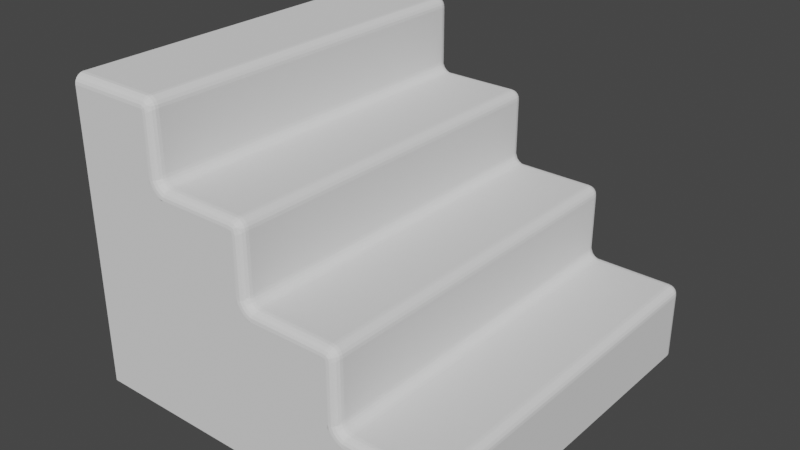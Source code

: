 # Source: stairsLarge.blend  (saved by Blender 2.80.74; exported with 4.5.12 LTS)
import bpy
from mathutils import Matrix  # noqa: F401  (used for matrix-valued properties, if any)

bpy.ops.wm.read_factory_settings(use_empty=True)
scene = bpy.context.scene
scene.name = 'Scene'

# ---- collections
col_collection = bpy.data.collections.new('Collection'); scene.collection.children.link(col_collection)

# ---- world
world_world = bpy.data.worlds.new('World'); scene.world = world_world
world_world.use_nodes = True; world_world.node_tree.nodes.clear()
_N = world_world.node_tree.nodes; _L = world_world.node_tree.links
n0 = _N.new('ShaderNodeOutputWorld'); n0.name = 'World Output'; n0.location = (300, 300)
n1 = _N.new('ShaderNodeBackground'); n1.name = 'Background'; n1.location = (10, 300)
n1.inputs[0].default_value = (0.05088, 0.05088, 0.05088, 1.0)
_L.new(n1.outputs[0], n0.inputs[0])
n0.is_active_output = True
world_world.color = (0.05088, 0.05088, 0.05088)
world_world.use_sun_shadow = False
world_world.sun_shadow_jitter_overblur = 0.0

# ---- meshes
me_cube_012 = bpy.data.meshes.new('Cube.012')
me_cube_012.from_pydata([(-1.0, -1.0, -0.412), (-1.0, 1.0, -0.412), (-1.0, -1.0, -0.01205), (-1.0, -1.0, 0.388), (-1.0, -1.0, 0.788), (-1.0, 1.0, 0.788), (-1.0, 1.0, 0.388), (-1.0, 1.0, -0.01205), (0.5, 1.0, -0.412), (0.0, 1.0, -0.412), (-0.5, 1.0, -0.412), (-0.5, -1.0, -0.412), (0.0, -1.0, -0.412), (0.5, -1.0, -0.412), (0.0, -1.0, -0.01205), (-0.5, -1.0, -0.01205), (-0.5, -1.0, 0.388), (-0.5, 1.0, -0.01205), (0.0, 1.0, -0.01205), (-0.5, 1.0, 0.388), (0.5, -1.0, -0.06205), (-0.05, -1.0, 0.388), (0.0, -1.0, 0.338), (-0.55, -1.0, 0.788), (0.5, 1.0, -0.06205), (0.0, 1.0, 0.338), (-0.5, 1.0, 0.738), (-0.55, 1.0, 0.788), (0.95, 1.0, -0.412), (1.0, 0.95, -0.412), (0.9655, 0.9976, -0.412), (0.9794, 0.9905, -0.412), (0.9905, 0.9794, -0.412), (0.9976, 0.9655, -0.412), (-1.0, 0.95, 1.188), (-1.0, 1.0, 1.138), (-1.0, 0.9655, 1.186), (-1.0, 0.9794, 1.178), (-1.0, 0.9905, 1.167), (-1.0, 0.9976, 1.153), (0.9244, 1.0, -0.05862), (0.95, 0.95, -0.01205), (0.9323, 0.9976, -0.04423), (0.9394, 0.9905, -0.03124), (0.9451, 0.9794, -0.02094), (0.9487, 0.9655, -0.01433), (1.0, 0.95, -0.06205), (0.9794, 0.9905, -0.06367), (0.9905, 0.9794, -0.0628), (0.9976, 0.9655, -0.06224), (0.9655, 0.95, -0.0145), (0.9546, 0.9976, -0.04776), (0.959, 0.9905, -0.03434), (0.9625, 0.9794, -0.02369), (0.9647, 0.9655, -0.01685), (0.9794, 0.95, -0.0216), (0.9737, 0.9794, -0.02942), (0.9779, 0.9655, -0.0236), (0.9495, 1.0, -0.06242), (0.9905, 0.95, -0.03266), (0.9736, 0.9905, -0.04493), (0.9826, 0.9794, -0.03834), (0.9884, 0.9655, -0.03412), (0.9976, 0.95, -0.0466), (0.9643, 0.9976, -0.05741), (0.9884, 0.9794, -0.04959), (0.9952, 0.9655, -0.04736), (0.4536, 1.0, -0.008478), (0.5, 0.95, 0.03795), (0.4679, 0.9976, 0.005869), (0.4911, 0.9794, 0.02908), (0.4977, 0.9655, 0.03568), (0.55, 0.95, -0.01205), (0.5477, 0.9655, -0.01432), (0.5179, 0.9976, -0.04413), (0.5024, 0.95, 0.0225), (0.4499, 1.0, 0.01551), (0.4999, 0.9655, 0.02216), (0.4808, 0.9905, 0.01962), (0.4661, 0.9976, 0.01767), (0.5095, 0.95, 0.008562), (0.4686, 1.0, -0.02119), (0.5075, 0.9655, 0.007105), (0.5017, 0.9794, 0.002879), (0.4927, 0.9905, -0.003704), (0.4812, 0.9976, -0.012), (0.5206, 0.95, -0.0025), (0.4909, 1.0, -0.04345), (0.5192, 0.9655, -0.004504), (0.5149, 0.9794, -0.01032), (0.5083, 0.9905, -0.01938), (0.5001, 0.9976, -0.0308), (0.5345, 0.95, -0.009602), (0.5276, 1.0, -0.06216), (0.5342, 0.9655, -0.01217), (0.5332, 0.9794, -0.01964), (0.5317, 0.9905, -0.03127), (0.5297, 0.9976, -0.04592), (-0.04643, 1.0, 0.3915), (0.0, 0.95, 0.438), (-0.03208, 0.9976, 0.4059), (-0.01914, 0.9905, 0.4188), (-0.008867, 0.9794, 0.4291), (-0.002272, 0.9655, 0.4357), (0.05, 0.95, 0.388), (0.04773, 0.9655, 0.3857), (0.03086, 0.9905, 0.3688), (0.01792, 0.9976, 0.3559), (0.002447, 0.95, 0.4225), (-0.05011, 1.0, 0.4155), (-0.000125, 0.9655, 0.4222), (-0.03387, 0.9976, 0.4177), (0.009549, 0.95, 0.4086), (-0.03141, 1.0, 0.3788), (0.007545, 0.9655, 0.4071), (0.001727, 0.9794, 0.4029), (-0.007333, 0.9905, 0.3963), (-0.01875, 0.9976, 0.388), (0.02061, 0.95, 0.3975), (-0.009145, 1.0, 0.3565), (0.01915, 0.9655, 0.3955), (0.01493, 0.9794, 0.3897), (0.008345, 0.9905, 0.3806), (5.016e-05, 0.9976, 0.3692), (0.03455, 0.95, 0.3904), (0.02756, 1.0, 0.3378), (0.03421, 0.9655, 0.3878), (0.03321, 0.9794, 0.3804), (0.02972, 0.9976, 0.3541), (0.4244, 1.0, 0.3414), (0.45, 0.95, 0.388), (0.4323, 0.9976, 0.3558), (0.4394, 0.9905, 0.3688), (0.4451, 0.9794, 0.3791), (0.4487, 0.9655, 0.3857), (0.4534, 1.0, 0.3123), (0.5, 0.95, 0.338), (0.4678, 0.9976, 0.3203), (0.4808, 0.9905, 0.3274), (0.4911, 0.9794, 0.3331), (0.4977, 0.9655, 0.3367), (0.4655, 0.95, 0.3855), (0.4546, 0.9976, 0.3522), (0.4625, 0.9794, 0.3763), (0.4647, 0.9655, 0.3831), (0.4794, 0.95, 0.3784), (0.4671, 0.9905, 0.3615), (0.4737, 0.9794, 0.3706), (0.4779, 0.9655, 0.3764), (0.4495, 1.0, 0.3376), (0.4905, 0.95, 0.3673), (0.4826, 0.9794, 0.3617), (0.4884, 0.9655, 0.3659), (0.4976, 0.95, 0.3534), (0.4643, 0.9976, 0.3426), (0.4777, 0.9905, 0.347), (0.4884, 0.9794, 0.3504), (0.4952, 0.9655, 0.3526), (-0.5, 0.95, 0.838), (-0.5321, 0.9976, 0.8059), (-0.5023, 0.9655, 0.8357), (-0.45, 0.95, 0.788), (-0.4523, 0.9655, 0.7857), (-0.4691, 0.9905, 0.7688), (-0.4821, 0.9976, 0.7559), (-0.4976, 0.95, 0.8225), (-0.5501, 1.0, 0.8155), (-0.5001, 0.9655, 0.8222), (-0.5076, 0.9794, 0.8212), (-0.5192, 0.9905, 0.8196), (-0.5339, 0.9976, 0.8177), (-0.4905, 0.95, 0.8086), (-0.5314, 1.0, 0.7788), (-0.4925, 0.9655, 0.8071), (-0.4983, 0.9794, 0.8029), (-0.5073, 0.9905, 0.7963), (-0.5188, 0.9976, 0.788), (-0.4794, 0.95, 0.7975), (-0.5091, 1.0, 0.7565), (-0.4808, 0.9655, 0.7955), (-0.4851, 0.9794, 0.7897), (-0.4917, 0.9905, 0.7806), (-0.4999, 0.9976, 0.7692), (-0.4655, 0.95, 0.7904), (-0.4724, 1.0, 0.7378), (-0.4658, 0.9655, 0.7878), (-0.4668, 0.9794, 0.7804), (-0.4703, 0.9976, 0.7541), (-0.07561, 1.0, 0.7414), (-0.05, 0.95, 0.788), (-0.0677, 0.9976, 0.7558), (-0.06056, 0.9905, 0.7688), (-0.05489, 0.9794, 0.7791), (-0.05125, 0.9655, 0.7857), (-0.04657, 1.0, 0.7123), (0.0, 0.95, 0.738), (-0.03218, 0.9976, 0.7203), (-0.0192, 0.9905, 0.7274), (-0.008893, 0.9794, 0.7331), (-0.002279, 0.9655, 0.7367), (-0.03455, 0.95, 0.7855), (-0.041, 0.9905, 0.7657), (-0.03754, 0.9794, 0.7763), (-0.03531, 0.9655, 0.7831), (-0.05037, 1.0, 0.7374), (-0.02061, 0.95, 0.7784), (-0.02629, 0.9794, 0.7706), (-0.02207, 0.9655, 0.7764), (-0.009549, 0.95, 0.7673), (-0.03785, 0.9976, 0.7468), (-0.02643, 0.9905, 0.7551), (-0.01737, 0.9794, 0.7617), (-0.01155, 0.9655, 0.7659), (-0.002447, 0.95, 0.7534), (-0.01164, 0.9794, 0.7504), (-0.004804, 0.9655, 0.7526), (-0.55, 0.95, 1.188), (-0.5516, 0.9905, 1.167), (-0.5508, 0.9794, 1.178), (-0.5502, 0.9655, 1.186), (-0.5466, 1.0, 1.112), (-0.5, 0.95, 1.138), (-0.5322, 0.9976, 1.12), (-0.5192, 0.9905, 1.127), (-0.5089, 0.9794, 1.133), (-0.5023, 0.9655, 1.137), (-0.5502, 1.0, 1.137), (-0.5345, 0.95, 1.186), (-0.5454, 0.9976, 1.152), (-0.541, 0.9905, 1.166), (-0.5375, 0.9794, 1.176), (-0.5353, 0.9655, 1.183), (-0.5206, 0.95, 1.178), (-0.5263, 0.9794, 1.171), (-0.5221, 0.9655, 1.176), (-0.5095, 0.95, 1.167), (-0.5264, 0.9905, 1.155), (-0.5174, 0.9794, 1.162), (-0.5116, 0.9655, 1.166), (-0.5024, 0.95, 1.153), (-0.5357, 0.9976, 1.143), (-0.5116, 0.9794, 1.15), (-0.5048, 0.9655, 1.153), (1.0, -0.95, -0.412), (0.95, -1.0, -0.412), (0.9976, -0.9655, -0.412), (0.9905, -0.9794, -0.412), (0.9794, -0.9905, -0.412), (0.9655, -0.9976, -0.412), (-1.0, -1.0, 1.138), (-1.0, -0.95, 1.188), (-1.0, -0.9976, 1.153), (-1.0, -0.9905, 1.167), (-1.0, -0.9794, 1.178), (-1.0, -0.9655, 1.186), (1.0, -0.95, -0.06205), (0.9794, -0.9905, -0.06367), (0.9905, -0.9794, -0.0628), (0.9976, -0.9655, -0.06224), (0.95, -0.95, -0.01205), (0.9244, -1.0, -0.05862), (0.9487, -0.9655, -0.01433), (0.9451, -0.9794, -0.02094), (0.9394, -0.9905, -0.03124), (0.9323, -0.9976, -0.04423), (0.9976, -0.95, -0.0466), (0.9643, -0.9976, -0.05741), (0.9777, -0.9905, -0.05305), (0.9884, -0.9794, -0.04959), (0.9952, -0.9655, -0.04736), (0.9495, -1.0, -0.06242), (0.9905, -0.95, -0.03266), (0.9826, -0.9794, -0.03834), (0.9884, -0.9655, -0.03412), (0.9794, -0.95, -0.0216), (0.9671, -0.9905, -0.03848), (0.9737, -0.9794, -0.02942), (0.9779, -0.9655, -0.0236), (0.9655, -0.95, -0.0145), (0.9546, -0.9976, -0.04776), (0.9625, -0.9794, -0.02369), (0.9647, -0.9655, -0.01685), (0.55, -0.95, -0.01205), (0.5179, -0.9976, -0.04413), (0.5477, -0.9655, -0.01432), (0.5, -0.95, 0.03795), (0.4536, -1.0, -0.008478), (0.4977, -0.9655, 0.03568), (0.4679, -0.9976, 0.005869), (0.5345, -0.95, -0.009602), (0.5276, -1.0, -0.06216), (0.5342, -0.9655, -0.01217), (0.5332, -0.9794, -0.01964), (0.5317, -0.9905, -0.03127), (0.5297, -0.9976, -0.04592), (0.5206, -0.95, -0.0025), (0.4909, -1.0, -0.04345), (0.5192, -0.9655, -0.004504), (0.5149, -0.9794, -0.01032), (0.5083, -0.9905, -0.01938), (0.5001, -0.9976, -0.0308), (0.5095, -0.95, 0.008562), (0.4686, -1.0, -0.02119), (0.5075, -0.9655, 0.007105), (0.5017, -0.9794, 0.002879), (0.4927, -0.9905, -0.003704), (0.4812, -0.9976, -0.012), (0.5024, -0.95, 0.0225), (0.4499, -1.0, 0.01551), (0.4999, -0.9655, 0.02216), (0.4924, -0.9794, 0.02116), (0.4808, -0.9905, 0.01962), (0.4661, -0.9976, 0.01767), (0.4534, -1.0, 0.3123), (0.5, -0.95, 0.338), (0.4678, -0.9976, 0.3203), (0.4808, -0.9905, 0.3274), (0.4911, -0.9794, 0.3331), (0.4977, -0.9655, 0.3367), (0.45, -0.95, 0.388), (0.4244, -1.0, 0.3414), (0.4487, -0.9655, 0.3857), (0.4451, -0.9794, 0.3791), (0.4394, -0.9905, 0.3688), (0.4323, -0.9976, 0.3558), (0.4976, -0.95, 0.3534), (0.4494, -1.0, 0.3378), (0.4952, -0.9655, 0.3526), (0.4884, -0.9794, 0.3504), (0.4777, -0.9905, 0.347), (0.4643, -0.9976, 0.3426), (0.4905, -0.95, 0.3673), (0.4884, -0.9655, 0.3659), (0.4826, -0.9794, 0.3617), (0.4794, -0.95, 0.3784), (0.4779, -0.9655, 0.3764), (0.4737, -0.9794, 0.3706), (0.4655, -0.95, 0.3855), (0.4647, -0.9655, 0.3831), (0.4625, -0.9794, 0.3763), (0.459, -0.9905, 0.3657), (0.4546, -0.9976, 0.3522), (0.05, -0.95, 0.388), (0.01792, -0.9976, 0.3559), (0.03086, -0.9905, 0.3688), (0.04113, -0.9794, 0.3791), (0.04773, -0.9655, 0.3857), (0.0, -0.95, 0.438), (-0.002272, -0.9655, 0.4357), (-0.008867, -0.9794, 0.4291), (-0.01914, -0.9905, 0.4188), (-0.03208, -0.9976, 0.4059), (0.03455, -0.95, 0.3904), (0.02756, -1.0, 0.3378), (0.03421, -0.9655, 0.3878), (0.02972, -0.9976, 0.3541), (0.02061, -0.95, 0.3975), (-0.009145, -1.0, 0.3565), (0.01915, -0.9655, 0.3955), (0.01493, -0.9794, 0.3897), (0.008345, -0.9905, 0.3806), (5.016e-05, -0.9976, 0.3692), (0.009549, -0.95, 0.4086), (-0.03141, -1.0, 0.3788), (0.007545, -0.9655, 0.4071), (0.001727, -0.9794, 0.4029), (-0.007333, -0.9905, 0.3963), (-0.01875, -0.9976, 0.388), (0.002447, -0.95, 0.4225), (-0.05011, -1.0, 0.4155), (-0.000125, -0.9655, 0.4222), (-0.03387, -0.9976, 0.4177), (-0.04657, -1.0, 0.7123), (0.0, -0.95, 0.738), (-0.03218, -0.9976, 0.7203), (-0.0192, -0.9905, 0.7274), (-0.008893, -0.9794, 0.7331), (-0.002279, -0.9655, 0.7367), (-0.05, -0.95, 0.788), (-0.07561, -1.0, 0.7414), (-0.05125, -0.9655, 0.7857), (-0.05489, -0.9794, 0.7791), (-0.06056, -0.9905, 0.7688), (-0.0677, -0.9976, 0.7558), (-0.002447, -0.95, 0.7534), (-0.004804, -0.9655, 0.7526), (-0.01164, -0.9794, 0.7504), (-0.009549, -0.95, 0.7673), (-0.01155, -0.9655, 0.7659), (-0.01737, -0.9794, 0.7617), (-0.02643, -0.9905, 0.7551), (-0.02061, -0.95, 0.7784), (-0.02207, -0.9655, 0.7764), (-0.02629, -0.9794, 0.7706), (-0.04117, -0.9976, 0.7501), (-0.03455, -0.95, 0.7855), (-0.05019, -1.0, 0.7374), (-0.03531, -0.9655, 0.7831), (-0.03754, -0.9794, 0.7763), (-0.041, -0.9905, 0.7657), (-0.4964, -1.0, 0.7415), (-0.45, -0.95, 0.788), (-0.4821, -0.9976, 0.7559), (-0.4523, -0.9655, 0.7857), (-0.5, -0.95, 0.838), (-0.5023, -0.9655, 0.8357), (-0.5191, -0.9905, 0.8188), (-0.5321, -0.9976, 0.8059), (-0.4655, -0.95, 0.7904), (-0.4724, -1.0, 0.7378), (-0.4658, -0.9655, 0.7878), (-0.4668, -0.9794, 0.7804), (-0.4683, -0.9905, 0.7687), (-0.4703, -0.9976, 0.7541), (-0.4794, -0.95, 0.7975), (-0.5091, -1.0, 0.7565), (-0.4808, -0.9655, 0.7955), (-0.4851, -0.9794, 0.7897), (-0.4917, -0.9905, 0.7806), (-0.4999, -0.9976, 0.7692), (-0.4905, -0.95, 0.8086), (-0.5314, -1.0, 0.7788), (-0.4925, -0.9655, 0.8071), (-0.4983, -0.9794, 0.8029), (-0.5073, -0.9905, 0.7963), (-0.5188, -0.9976, 0.788), (-0.4976, -0.95, 0.8225), (-0.5501, -1.0, 0.8155), (-0.5001, -0.9655, 0.8222), (-0.5076, -0.9794, 0.8212), (-0.5339, -0.9976, 0.8177), (-0.5466, -1.0, 1.112), (-0.5, -0.95, 1.138), (-0.5322, -0.9976, 1.12), (-0.5192, -0.9905, 1.127), (-0.5089, -0.9794, 1.133), (-0.5023, -0.9655, 1.137), (-0.55, -0.95, 1.188), (-0.5502, -0.9655, 1.186), (-0.5508, -0.9794, 1.178), (-0.5516, -0.9905, 1.167), (-0.5527, -0.9976, 1.153), (-0.5024, -0.95, 1.153), (-0.5048, -0.9655, 1.153), (-0.5116, -0.9794, 1.15), (-0.5357, -0.9976, 1.143), (-0.5095, -0.95, 1.167), (-0.5116, -0.9655, 1.166), (-0.5174, -0.9794, 1.162), (-0.5264, -0.9905, 1.155), (-0.5206, -0.95, 1.178), (-0.5221, -0.9655, 1.176), (-0.5263, -0.9794, 1.171), (-0.5345, -0.95, 1.186), (-0.5502, -1.0, 1.137), (-0.5353, -0.9655, 1.183), (-0.5375, -0.9794, 1.176), (-0.541, -0.9905, 1.166)], [], [(11, 15, 2, 0), (15, 16, 3, 2), (259, 41, 72, 282), (426, 165, 158, 404), (41, 259, 278, 50), (0, 2, 7, 1), (2, 3, 6, 7), (3, 4, 5, 6), (4, 249, 251, 252, 253, 254, 250, 34, 36, 37, 38, 39, 35, 5), (63, 265, 255, 46), (6, 5, 27, 26, 19), (7, 6, 19, 17), (368, 108, 99, 347), (17, 19, 98, 25, 18), (1, 7, 17, 10), (10, 17, 18, 9), (68, 285, 307, 75), (19, 26, 188, 204, 194, 98), (99, 195, 373, 347), (13, 20, 286, 14, 12), (68, 136, 314, 285), (12, 14, 15, 11), (373, 195, 213, 384), (1, 10, 11, 0), (10, 9, 12, 11), (9, 8, 13, 12), (432, 221, 239, 442), (16, 400, 23, 4, 3), (9, 18, 67, 24, 8), (437, 216, 34, 250), (14, 22, 21, 16, 15), (29, 46, 255, 243), (92, 289, 282, 72), (342, 104, 124, 352), (401, 161, 183, 408), (286, 313, 326, 320, 22, 14), (158, 221, 432, 404), (59, 271, 265, 63), (50, 278, 274, 55), (55, 274, 271, 59), (67, 76, 81, 87, 93, 24), (20, 290, 296, 302, 308, 286), (446, 235, 232, 450), (450, 232, 227, 453), (453, 227, 216, 437), (384, 213, 208, 387), (378, 189, 161, 401), (414, 177, 171, 420), (420, 171, 165, 426), (408, 183, 177, 414), (400, 409, 415, 421, 427, 23), (442, 239, 235, 446), (387, 208, 205, 391), (391, 205, 200, 395), (395, 200, 189, 378), (325, 153, 150, 331), (319, 130, 104, 342), (356, 118, 112, 362), (362, 112, 108, 368), (352, 124, 118, 356), (22, 353, 357, 363, 369, 21), (27, 166, 172, 178, 184, 26), (331, 150, 145, 334), (334, 145, 141, 337), (337, 141, 130, 319), (86, 295, 289, 92), (75, 307, 301, 80), (80, 301, 295, 86), (98, 109, 113, 119, 125, 25), (314, 136, 153, 325), (5, 35, 226, 220, 27), (68, 75, 77, 71), (71, 77, 70), (78, 79, 69), (69, 79, 76, 67), (75, 80, 82, 77), (77, 82, 83, 70), (70, 83, 84, 78), (78, 84, 85, 79), (79, 85, 81, 76), (80, 86, 88, 82), (82, 88, 89, 83), (83, 89, 90, 84), (84, 90, 91, 85), (85, 91, 87, 81), (86, 92, 94, 88), (88, 94, 95, 89), (89, 95, 96, 90), (90, 96, 97, 91), (91, 97, 93, 87), (92, 72, 73, 94), (94, 73, 95), (96, 74, 97), (97, 74, 24, 93), (99, 108, 110, 103), (103, 110, 102), (101, 111, 100), (100, 111, 109, 98), (108, 112, 114, 110), (110, 114, 115, 102), (102, 115, 116, 101), (101, 116, 117, 111), (111, 117, 113, 109), (112, 118, 120, 114), (114, 120, 121, 115), (115, 121, 122, 116), (116, 122, 123, 117), (117, 123, 119, 113), (118, 124, 126, 120), (120, 126, 127, 121), (121, 127, 106, 122), (122, 106, 128, 123), (123, 128, 125, 119), (124, 104, 105, 126), (126, 105, 127), (106, 107, 128), (128, 107, 25, 125), (158, 165, 167, 160), (160, 167, 168), (169, 170, 159), (159, 170, 166, 27), (165, 171, 173, 167), (167, 173, 174, 168), (168, 174, 175, 169), (169, 175, 176, 170), (170, 176, 172, 166), (171, 177, 179, 173), (173, 179, 180, 174), (174, 180, 181, 175), (175, 181, 182, 176), (176, 182, 178, 172), (177, 183, 185, 179), (179, 185, 186, 180), (180, 186, 163, 181), (181, 163, 187, 182), (182, 187, 184, 178), (183, 161, 162, 185), (185, 162, 186), (163, 164, 187), (187, 164, 26, 184), (58, 40, 42, 51), (51, 42, 43, 52), (52, 43, 44, 53), (53, 44, 45, 54), (54, 45, 41, 50), (58, 51, 64), (64, 51, 52), (52, 53, 56), (56, 53, 54, 57), (57, 54, 50, 55), (64, 52, 60), (60, 52, 56, 61), (61, 56, 57, 62), (62, 57, 55, 59), (60, 61, 65), (65, 61, 62, 66), (66, 62, 59, 63), (64, 60, 47), (47, 60, 65, 48), (48, 65, 66, 49), (49, 66, 63, 46), (220, 226, 240, 222), (222, 240, 236, 223), (223, 236, 241, 224), (224, 241, 242, 225), (225, 242, 239, 221), (226, 228, 240), (240, 228, 236), (236, 237, 241), (241, 237, 238, 242), (242, 238, 235, 239), (228, 229, 236), (236, 229, 233, 237), (237, 233, 234, 238), (238, 234, 232, 235), (229, 230, 233), (233, 230, 231, 234), (234, 231, 227, 232), (228, 217, 229), (229, 217, 218, 230), (230, 218, 219, 231), (231, 219, 216, 227), (194, 204, 209, 196), (196, 209, 210, 197), (197, 210, 214, 198), (198, 214, 215, 199), (199, 215, 213, 195), (210, 211, 214), (214, 211, 212, 215), (215, 212, 208, 213), (209, 201, 210), (210, 201, 206, 211), (211, 206, 207, 212), (212, 207, 205, 208), (201, 202, 206), (206, 202, 203, 207), (207, 203, 200, 205), (204, 188, 190, 209), (209, 190, 191, 201), (201, 191, 192, 202), (202, 192, 193, 203), (203, 193, 189, 200), (135, 149, 154, 137), (137, 154, 155, 138), (138, 155, 156, 139), (139, 156, 157, 140), (140, 157, 153, 136), (149, 142, 154), (154, 142, 146, 155), (155, 146, 151, 156), (156, 151, 152, 157), (157, 152, 150, 153), (146, 147, 151), (151, 147, 148, 152), (152, 148, 145, 150), (146, 143, 147), (147, 143, 144, 148), (148, 144, 141, 145), (149, 129, 131, 142), (142, 131, 132, 146), (146, 132, 133, 143), (143, 133, 134, 144), (144, 134, 130, 141), (72, 41, 45, 73), (73, 45, 44, 95), (95, 44, 43, 96), (96, 43, 42, 74), (74, 42, 40, 24), (46, 29, 33, 49), (49, 33, 32, 48), (48, 32, 31, 47), (47, 31, 30, 64), (64, 30, 28, 58), (67, 135, 137, 69), (69, 137, 138, 78), (78, 138, 139, 70), (70, 139, 140, 71), (71, 140, 136, 68), (129, 25, 107, 131), (131, 107, 106, 132), (132, 106, 127, 133), (133, 127, 105, 134), (134, 105, 104, 130), (98, 194, 196, 100), (100, 196, 197, 101), (101, 197, 198, 102), (102, 198, 199, 103), (103, 199, 195, 99), (188, 26, 164, 190), (190, 164, 163, 191), (191, 163, 186, 192), (192, 186, 162, 193), (193, 162, 161, 189), (27, 220, 222, 159), (159, 222, 223, 169), (169, 223, 224, 168), (168, 224, 225, 160), (160, 225, 221, 158), (226, 35, 39, 228), (228, 39, 38, 217), (217, 38, 37, 218), (218, 37, 36, 219), (219, 36, 34, 216), (8, 28, 30, 31, 32, 33, 29, 243, 245, 246, 247, 248, 244, 13), (282, 289, 291, 284), (284, 291, 292), (293, 294, 283), (283, 294, 290, 20), (289, 295, 297, 291), (291, 297, 298, 292), (292, 298, 299, 293), (293, 299, 300, 294), (294, 300, 296, 290), (295, 301, 303, 297), (297, 303, 304, 298), (298, 304, 305, 299), (299, 305, 306, 300), (300, 306, 302, 296), (301, 307, 309, 303), (303, 309, 310, 304), (304, 310, 311, 305), (305, 311, 312, 306), (306, 312, 308, 302), (307, 285, 287, 309), (309, 287, 310), (311, 288, 312), (312, 288, 286, 308), (342, 352, 354, 346), (346, 354, 345), (344, 355, 343), (343, 355, 353, 22), (352, 356, 358, 354), (354, 358, 359, 345), (345, 359, 360, 344), (344, 360, 361, 355), (355, 361, 357, 353), (356, 362, 364, 358), (358, 364, 365, 359), (359, 365, 366, 360), (360, 366, 367, 361), (361, 367, 363, 357), (362, 368, 370, 364), (364, 370, 349, 365), (365, 349, 350, 366), (366, 350, 371, 367), (367, 371, 369, 363), (368, 347, 348, 370), (370, 348, 349), (350, 351, 371), (371, 351, 21, 369), (401, 408, 410, 403), (403, 410, 411), (412, 413, 402), (402, 413, 409, 400), (408, 414, 416, 410), (410, 416, 417, 411), (411, 417, 418, 412), (412, 418, 419, 413), (413, 419, 415, 409), (414, 420, 422, 416), (416, 422, 423, 417), (417, 423, 424, 418), (418, 424, 425, 419), (419, 425, 421, 415), (420, 426, 428, 422), (422, 428, 429, 423), (423, 429, 406, 424), (424, 406, 430, 425), (425, 430, 427, 421), (426, 404, 405, 428), (428, 405, 429), (406, 407, 430), (430, 407, 23, 427), (260, 270, 279, 264), (264, 279, 275, 263), (263, 275, 280, 262), (262, 280, 281, 261), (261, 281, 278, 259), (270, 266, 279), (279, 266, 275), (275, 276, 280), (280, 276, 277, 281), (281, 277, 274, 278), (275, 272, 276), (276, 272, 273, 277), (277, 273, 271, 274), (266, 267, 275), (275, 267, 268, 272), (272, 268, 269, 273), (273, 269, 265, 271), (266, 256, 267), (267, 256, 257, 268), (268, 257, 258, 269), (269, 258, 255, 265), (454, 431, 433, 445), (445, 433, 434, 449), (449, 434, 435, 444), (444, 435, 436, 443), (443, 436, 432, 442), (449, 444, 448), (448, 444, 443, 447), (447, 443, 442, 446), (445, 449, 457), (457, 449, 448, 452), (452, 448, 447, 451), (451, 447, 446, 450), (454, 445, 441), (441, 445, 457), (457, 452, 456), (456, 452, 451, 455), (455, 451, 450, 453), (441, 457, 440), (440, 457, 456, 439), (439, 456, 455, 438), (438, 455, 453, 437), (396, 372, 374, 394), (394, 374, 375, 390), (390, 375, 376, 386), (386, 376, 377, 385), (385, 377, 373, 384), (390, 386, 389), (389, 386, 385, 388), (388, 385, 384, 387), (394, 390, 399), (399, 390, 389, 393), (393, 389, 388, 392), (392, 388, 387, 391), (399, 393, 398), (398, 393, 392, 397), (397, 392, 391, 395), (379, 396, 394, 383), (383, 394, 399, 382), (382, 399, 398, 381), (381, 398, 397, 380), (380, 397, 395, 378), (326, 313, 315, 330), (330, 315, 316, 329), (329, 316, 317, 328), (328, 317, 318, 327), (327, 318, 314, 325), (329, 328, 333), (333, 328, 327, 332), (332, 327, 325, 331), (330, 329, 340), (340, 329, 333, 336), (336, 333, 332, 335), (335, 332, 331, 334), (326, 330, 341), (341, 330, 340), (340, 336, 339), (339, 336, 335, 338), (338, 335, 334, 337), (320, 326, 341, 324), (324, 341, 340, 323), (323, 340, 339, 322), (322, 339, 338, 321), (321, 338, 337, 319), (270, 244, 248, 266), (266, 248, 247, 256), (256, 247, 246, 257), (257, 246, 245, 258), (258, 245, 243, 255), (20, 260, 264, 283), (283, 264, 263, 293), (293, 263, 262, 292), (292, 262, 261, 284), (284, 261, 259, 282), (285, 314, 318, 287), (287, 318, 317, 310), (310, 317, 316, 311), (311, 316, 315, 288), (288, 315, 313, 286), (319, 342, 346, 321), (321, 346, 345, 322), (322, 345, 344, 323), (323, 344, 343, 324), (324, 343, 22, 320), (347, 373, 377, 348), (348, 377, 376, 349), (349, 376, 375, 350), (350, 375, 374, 351), (351, 374, 372, 21), (378, 401, 403, 380), (380, 403, 411, 381), (381, 411, 412, 382), (382, 412, 402, 383), (383, 402, 400, 379), (404, 432, 436, 405), (405, 436, 435, 429), (429, 435, 434, 406), (406, 434, 433, 407), (407, 433, 431, 23), (437, 250, 254, 438), (438, 254, 253, 439), (439, 253, 252, 440), (440, 252, 251, 441), (441, 251, 249, 454), (8, 24, 40, 58, 28), (23, 431, 454, 249, 4), (18, 25, 129, 149, 135, 67), (21, 372, 396, 379, 400, 16), (244, 270, 260, 20, 13)])
_uv = me_cube_012.uv_layers.new(name='UVMap')
_uv.uv.foreach_set('vector', [0.9872, 0.1298, 0.9116, 0.1283, 0.9116, 0.004237, 0.9872, 0.005711, 0.9116, 0.1283, 0.8359, 0.1268, 0.8359, 0.002763, 0.9116, 0.004237, 0.6018, 0.9825, 0.6018, 0.5076, 0.6764, 0.5076, 0.6764, 0.9825, 0.3079, 0.9821, 0.3079, 0.5072, 0.3109, 0.5072, 0.3109, 0.9821, 0.6018, 0.5076, 0.6018, 0.9825, 0.5988, 0.9825, 0.5988, 0.5076, 0.686, 0.4999, 0.6098, 0.4999, 0.6098, 0.0, 0.686, 0.0, 0.6098, 0.4999, 0.5336, 0.4999, 0.5336, 0.0, 0.6098, 0.0, 0.5336, 0.4999, 0.4573, 0.4999, 0.4573, 2.979e-08, 0.5336, 0.0, 0.4573, 0.4999, 0.3906, 0.4999, 0.3877, 0.4992, 0.385, 0.4975, 0.3829, 0.4947, 0.3816, 0.4912, 0.3811, 0.4874, 0.3811, 0.0125, 0.3816, 0.008635, 0.3829, 0.005151, 0.385, 0.002387, 0.3877, 0.0006116, 0.3906, 2.979e-08, 0.4573, 2.979e-08, 0.9317, 0.9751, 0.9317, 0.5003, 0.9347, 0.5003, 0.9347, 0.9751, 0.15, 0.9973, 0.07433, 0.9988, 0.07433, 0.8871, 0.08379, 0.8745, 0.15, 0.8732, 0.2257, 0.9959, 0.15, 0.9973, 0.15, 0.8732, 0.2257, 0.8718, 0.7852, 0.9825, 0.7852, 0.5076, 0.7881, 0.5076, 0.7881, 0.9825, 0.2257, 0.8718, 0.15, 0.8732, 0.1493, 0.7607, 0.1594, 0.749, 0.2257, 0.7477, 0.3013, 0.9945, 0.2257, 0.9959, 0.2257, 0.8718, 0.3013, 0.8704, 0.3013, 0.8704, 0.2257, 0.8718, 0.2257, 0.7477, 0.3013, 0.7463, 0.862, 0.5076, 0.862, 0.9825, 0.8591, 0.9825, 0.8591, 0.5076, 0.15, 0.8732, 0.08379, 0.8745, 0.08314, 0.7692, 0.08388, 0.7629, 0.08863, 0.7618, 0.1493, 0.7607, 0.7881, 0.5076, 0.8441, 0.5076, 0.8441, 0.9825, 0.7881, 0.9825, 0.9872, 0.3779, 0.921, 0.3767, 0.9109, 0.3649, 0.9116, 0.2524, 0.9872, 0.2539, 0.862, 0.5076, 0.918, 0.5076, 0.918, 0.9825, 0.862, 0.9825, 0.9872, 0.2539, 0.9116, 0.2524, 0.9116, 0.1283, 0.9872, 0.1298, 0.8441, 0.9825, 0.8441, 0.5076, 0.8471, 0.5076, 0.8471, 0.9825, 1.136e-08, 0.4999, 1.136e-08, 0.3749, 0.3811, 0.3749, 0.3811, 0.4999, 1.136e-08, 0.3749, 0.0, 0.2499, 0.3811, 0.2499, 0.3811, 0.3749, 0.0, 0.2499, 0.0, 0.125, 0.3811, 0.125, 0.3811, 0.2499, 0.3669, 0.9821, 0.3669, 0.5072, 0.3698, 0.5072, 0.3698, 0.9821, 0.8359, 0.1268, 0.7691, 0.1264, 0.7603, 0.113, 0.7603, 0.00129, 0.8359, 0.002763, 0.3013, 0.7463, 0.2257, 0.7477, 0.225, 0.6351, 0.2351, 0.6234, 0.3013, 0.6222, 0.495, 0.5003, 0.495, 0.9751, 0.4111, 0.9751, 0.4111, 0.5003, 0.9116, 0.2524, 0.8454, 0.2511, 0.8359, 0.2385, 0.8359, 0.1268, 0.9116, 0.1283, 1.0, 0.9751, 0.9347, 0.9751, 0.9347, 0.5003, 1.0, 0.5003, 0.6794, 0.5076, 0.6794, 0.9825, 0.6764, 0.9825, 0.6764, 0.5076, 0.769, 0.9825, 0.7689, 0.5076, 0.7719, 0.5076, 0.7719, 0.9825, 0.5839, 0.9825, 0.5838, 0.5076, 0.5868, 0.5076, 0.5868, 0.9825, 0.9109, 0.3649, 0.8502, 0.3637, 0.8454, 0.3626, 0.8448, 0.3564, 0.8454, 0.2511, 0.9116, 0.2524, 0.3109, 0.5072, 0.3669, 0.5072, 0.3669, 0.9821, 0.3109, 0.9821, 0.9288, 0.9751, 0.9288, 0.5003, 0.9317, 0.5003, 0.9317, 0.9751, 0.5988, 0.5076, 0.5988, 0.9825, 0.5959, 0.9825, 0.5959, 0.5076, 0.9264, 0.9751, 0.9264, 0.5003, 0.9288, 0.5003, 0.9288, 0.9751, 0.225, 0.6351, 0.2204, 0.6361, 0.2274, 0.6314, 0.2316, 0.6258, 0.2351, 0.6166, 0.2351, 0.6234, 0.921, 0.3767, 0.9211, 0.3835, 0.9175, 0.3743, 0.9133, 0.3687, 0.9064, 0.3639, 0.9109, 0.3649, 0.3727, 0.9821, 0.3727, 0.5072, 0.3752, 0.5072, 0.3752, 0.9821, 0.5009, 0.5003, 0.5009, 0.9751, 0.498, 0.9751, 0.498, 0.5003, 0.498, 0.5003, 0.498, 0.9751, 0.495, 0.9751, 0.495, 0.5003, 0.8471, 0.9825, 0.8471, 0.5076, 0.85, 0.5076, 0.85, 0.9825, 0.5092, 0.9825, 0.5092, 0.5076, 0.5838, 0.5076, 0.5839, 0.9825, 0.3026, 0.9821, 0.3026, 0.5072, 0.305, 0.5072, 0.305, 0.9821, 0.305, 0.9821, 0.305, 0.5072, 0.3079, 0.5072, 0.3079, 0.9821, 0.5868, 0.9825, 0.5868, 0.5076, 0.5897, 0.5076, 0.5897, 0.9825, 0.7691, 0.1264, 0.7698, 0.1324, 0.7662, 0.1232, 0.762, 0.1176, 0.7551, 0.1128, 0.7603, 0.113, 0.3698, 0.9821, 0.3698, 0.5072, 0.3727, 0.5072, 0.3727, 0.9821, 0.85, 0.9825, 0.85, 0.5076, 0.8525, 0.5076, 0.8525, 0.9825, 0.5034, 0.9825, 0.5033, 0.5076, 0.5062, 0.5076, 0.5062, 0.9825, 0.5062, 0.9825, 0.5062, 0.5076, 0.5092, 0.5076, 0.5092, 0.9825, 0.921, 0.9825, 0.921, 0.5076, 0.9239, 0.5076, 0.9239, 0.9825, 0.6943, 0.9825, 0.6943, 0.5076, 0.7689, 0.5076, 0.769, 0.9825, 0.7798, 0.9825, 0.7798, 0.5076, 0.7823, 0.5076, 0.7823, 0.9825, 0.7823, 0.9825, 0.7823, 0.5076, 0.7852, 0.5076, 0.7852, 0.9825, 0.7719, 0.9825, 0.7719, 0.5076, 0.7748, 0.5076, 0.7748, 0.9825, 0.8454, 0.2511, 0.8454, 0.2579, 0.8419, 0.2488, 0.8377, 0.2432, 0.8307, 0.2384, 0.8359, 0.2385, 0.07433, 0.8871, 0.06912, 0.8872, 0.07606, 0.8824, 0.08027, 0.8768, 0.08381, 0.8676, 0.08379, 0.8745, 0.9239, 0.9825, 0.9239, 0.5076, 0.9264, 0.5076, 0.9264, 0.9825, 0.6885, 0.9825, 0.6885, 0.5076, 0.6913, 0.5076, 0.6914, 0.9825, 0.6914, 0.9825, 0.6913, 0.5076, 0.6943, 0.5076, 0.6943, 0.9825, 0.6822, 0.5076, 0.6823, 0.9825, 0.6794, 0.9825, 0.6794, 0.5076, 0.8591, 0.5076, 0.8591, 0.9825, 0.8562, 0.9825, 0.8562, 0.5076, 0.8562, 0.5076, 0.8562, 0.9825, 0.8537, 0.9825, 0.8537, 0.5076, 0.1493, 0.7607, 0.1448, 0.7617, 0.1517, 0.7569, 0.1559, 0.7513, 0.1595, 0.7421, 0.1594, 0.749, 0.918, 0.9825, 0.918, 0.5076, 0.921, 0.5076, 0.921, 0.9825, 0.07433, 0.9988, 0.008127, 1.0, 0.008239, 0.8884, 0.01297, 0.8874, 0.07433, 0.8871, 0.862, 0.5076, 0.8591, 0.5076, 0.8591, 0.5037, 0.8617, 0.5037, 0.8617, 0.5037, 0.8591, 0.5037, 0.8607, 0.5003, 0.3873, 0.5418, 0.3875, 0.5452, 0.3853, 0.5452, 0.3853, 0.5452, 0.3875, 0.5452, 0.3877, 0.5492, 0.3831, 0.5492, 0.8591, 0.5076, 0.8562, 0.5076, 0.856, 0.5037, 0.8591, 0.5037, 0.8591, 0.5037, 0.856, 0.5037, 0.8554, 0.5003, 0.8607, 0.5003, 0.2174, 0.6254, 0.2224, 0.6226, 0.2239, 0.6252, 0.2194, 0.6282, 0.2194, 0.6282, 0.2239, 0.6252, 0.2256, 0.6282, 0.22, 0.6321, 0.22, 0.6321, 0.2256, 0.6282, 0.2274, 0.6314, 0.2204, 0.6361, 0.8562, 0.5076, 0.8537, 0.5076, 0.8534, 0.5037, 0.856, 0.5037, 0.856, 0.5037, 0.8534, 0.5037, 0.8525, 0.5003, 0.8554, 0.5003, 0.2224, 0.6226, 0.2249, 0.6193, 0.2268, 0.6212, 0.2239, 0.6252, 0.2239, 0.6252, 0.2268, 0.6212, 0.2291, 0.6235, 0.2256, 0.6282, 0.2256, 0.6282, 0.2291, 0.6235, 0.2316, 0.6258, 0.2274, 0.6314, 0.6822, 0.5076, 0.6794, 0.5076, 0.6793, 0.5037, 0.6824, 0.5037, 0.6824, 0.5037, 0.6793, 0.5037, 0.6792, 0.5003, 0.683, 0.5003, 0.2249, 0.6193, 0.2266, 0.6147, 0.2291, 0.6154, 0.2268, 0.6212, 0.2268, 0.6212, 0.2291, 0.6154, 0.232, 0.616, 0.2291, 0.6235, 0.2291, 0.6235, 0.232, 0.616, 0.2351, 0.6166, 0.2316, 0.6258, 0.6794, 0.5076, 0.6764, 0.5076, 0.6767, 0.5037, 0.6793, 0.5037, 0.6793, 0.5037, 0.6767, 0.5037, 0.6792, 0.5003, 0.3867, 0.5003, 0.3868, 0.5046, 0.385, 0.5028, 0.385, 0.5028, 0.3868, 0.5046, 0.3868, 0.5107, 0.3831, 0.5059, 0.7881, 0.5076, 0.7852, 0.5076, 0.7852, 0.5037, 0.7878, 0.5037, 0.7878, 0.5037, 0.7852, 0.5037, 0.7868, 0.5003, 0.3943, 0.5553, 0.3924, 0.5528, 0.3943, 0.5511, 0.3943, 0.5511, 0.3924, 0.5528, 0.3905, 0.5497, 0.3943, 0.5462, 0.7852, 0.5076, 0.7823, 0.5076, 0.7821, 0.5037, 0.7852, 0.5037, 0.7852, 0.5037, 0.7821, 0.5037, 0.7815, 0.5003, 0.7868, 0.5003, 0.1417, 0.7509, 0.1467, 0.7482, 0.1482, 0.7507, 0.1439, 0.7537, 0.1439, 0.7537, 0.1482, 0.7507, 0.1499, 0.7537, 0.1443, 0.7576, 0.1443, 0.7576, 0.1499, 0.7537, 0.1517, 0.7569, 0.1448, 0.7617, 0.7823, 0.5076, 0.7798, 0.5076, 0.7795, 0.5037, 0.7821, 0.5037, 0.7821, 0.5037, 0.7795, 0.5037, 0.7786, 0.5003, 0.7815, 0.5003, 0.1467, 0.7482, 0.1492, 0.7448, 0.1512, 0.7468, 0.1482, 0.7507, 0.1482, 0.7507, 0.1512, 0.7468, 0.1535, 0.749, 0.1499, 0.7537, 0.1499, 0.7537, 0.1535, 0.749, 0.1559, 0.7513, 0.1517, 0.7569, 0.7748, 0.5076, 0.7719, 0.5076, 0.7719, 0.5037, 0.775, 0.5037, 0.775, 0.5037, 0.7719, 0.5037, 0.7718, 0.5003, 0.7755, 0.5003, 0.1492, 0.7448, 0.151, 0.7403, 0.1534, 0.7411, 0.1512, 0.7468, 0.1512, 0.7468, 0.1534, 0.7411, 0.1563, 0.7416, 0.1535, 0.749, 0.1535, 0.749, 0.1563, 0.7416, 0.1595, 0.7421, 0.1559, 0.7513, 0.7719, 0.5076, 0.7689, 0.5076, 0.7693, 0.5037, 0.7719, 0.5037, 0.7719, 0.5037, 0.7693, 0.5037, 0.7718, 0.5003, 0.3943, 0.5211, 0.3943, 0.5253, 0.3924, 0.5235, 0.3924, 0.5235, 0.3943, 0.5253, 0.3943, 0.5314, 0.3905, 0.5266, 0.3109, 0.5072, 0.3079, 0.5072, 0.308, 0.5033, 0.3106, 0.5033, 0.3106, 0.5033, 0.308, 0.5033, 0.3081, 0.4999, 0.3904, 0.5107, 0.3887, 0.5081, 0.3905, 0.5064, 0.3905, 0.5064, 0.3887, 0.5081, 0.3868, 0.505, 0.3905, 0.5003, 0.3079, 0.5072, 0.305, 0.5072, 0.3049, 0.5033, 0.308, 0.5033, 0.308, 0.5033, 0.3049, 0.5033, 0.3043, 0.4999, 0.3081, 0.4999, 0.06757, 0.8761, 0.07103, 0.8737, 0.07253, 0.8762, 0.06812, 0.8793, 0.06812, 0.8793, 0.07253, 0.8762, 0.07426, 0.8792, 0.06865, 0.8831, 0.06865, 0.8831, 0.07426, 0.8792, 0.07606, 0.8824, 0.06912, 0.8872, 0.305, 0.5072, 0.3026, 0.5072, 0.3022, 0.5033, 0.3049, 0.5033, 0.3049, 0.5033, 0.3022, 0.5033, 0.3013, 0.4999, 0.3043, 0.4999, 0.07103, 0.8737, 0.07353, 0.8704, 0.0755, 0.8723, 0.07253, 0.8762, 0.07253, 0.8762, 0.0755, 0.8723, 0.07782, 0.8745, 0.07426, 0.8792, 0.07426, 0.8792, 0.07782, 0.8745, 0.08027, 0.8768, 0.07606, 0.8824, 0.5897, 0.5076, 0.5868, 0.5076, 0.5868, 0.5037, 0.5899, 0.5037, 0.5899, 0.5037, 0.5868, 0.5037, 0.5867, 0.5003, 0.5904, 0.5003, 0.07353, 0.8704, 0.07529, 0.8658, 0.07773, 0.8667, 0.0755, 0.8723, 0.0755, 0.8723, 0.07773, 0.8667, 0.08068, 0.8671, 0.07782, 0.8745, 0.07782, 0.8745, 0.08068, 0.8671, 0.08381, 0.8676, 0.08027, 0.8768, 0.5868, 0.5076, 0.5838, 0.5076, 0.5842, 0.5037, 0.5868, 0.5037, 0.5868, 0.5037, 0.5842, 0.5037, 0.5867, 0.5003, 0.3868, 0.5314, 0.3868, 0.5356, 0.385, 0.5339, 0.385, 0.5339, 0.3868, 0.5356, 0.3868, 0.5418, 0.3831, 0.537, 0.2352, 0.5119, 0.2345, 0.5181, 0.2317, 0.5161, 0.2324, 0.5106, 0.2324, 0.5106, 0.2317, 0.5161, 0.2291, 0.5142, 0.2296, 0.5093, 0.2296, 0.5093, 0.2291, 0.5142, 0.2269, 0.5125, 0.2274, 0.5082, 0.599, 0.5003, 0.6023, 0.5003, 0.6019, 0.5037, 0.5988, 0.5037, 0.5988, 0.5037, 0.6019, 0.5037, 0.6018, 0.5076, 0.5988, 0.5076, 0.2352, 0.5119, 0.2324, 0.5106, 0.2342, 0.5081, 0.2342, 0.5081, 0.2324, 0.5106, 0.2296, 0.5093, 0.2296, 0.5093, 0.2274, 0.5082, 0.2285, 0.5054, 0.5967, 0.5003, 0.599, 0.5003, 0.5988, 0.5037, 0.5961, 0.5037, 0.5961, 0.5037, 0.5988, 0.5037, 0.5988, 0.5076, 0.5959, 0.5076, 0.2342, 0.5081, 0.2296, 0.5093, 0.2317, 0.5057, 0.2317, 0.5057, 0.2296, 0.5093, 0.2285, 0.5054, 0.2302, 0.5031, 0.4055, 0.5926, 0.4055, 0.5952, 0.4028, 0.5964, 0.4028, 0.5933, 0.4028, 0.5933, 0.4028, 0.5964, 0.3999, 0.5969, 0.3999, 0.5936, 0.2317, 0.5057, 0.2302, 0.5031, 0.2323, 0.5017, 0.4055, 0.5895, 0.4055, 0.5926, 0.4028, 0.5933, 0.4028, 0.5897, 0.4028, 0.5897, 0.4028, 0.5933, 0.3999, 0.5936, 0.3999, 0.5898, 0.2342, 0.5081, 0.2317, 0.5057, 0.2352, 0.5042, 0.2352, 0.5042, 0.2317, 0.5057, 0.2323, 0.5017, 0.2348, 0.5011, 0.4055, 0.5862, 0.4055, 0.5895, 0.4028, 0.5897, 0.4028, 0.586, 0.4028, 0.586, 0.4028, 0.5897, 0.3999, 0.5898, 0.3999, 0.5859, 0.01297, 0.8874, 0.008239, 0.8884, 0.007192, 0.8847, 0.01142, 0.8838, 0.01142, 0.8838, 0.007192, 0.8847, 0.004668, 0.8822, 0.009904, 0.8803, 0.009904, 0.8803, 0.004668, 0.8822, 0.005294, 0.8782, 0.008577, 0.8775, 0.3663, 0.4999, 0.3696, 0.4999, 0.3698, 0.5034, 0.3667, 0.5034, 0.3667, 0.5034, 0.3698, 0.5034, 0.3698, 0.5072, 0.3669, 0.5072, 0.008239, 0.8884, 0.005368, 0.8871, 0.007192, 0.8847, 0.007192, 0.8847, 0.005368, 0.8871, 0.004668, 0.8822, 0.004668, 0.8822, 0.003167, 0.8797, 0.005294, 0.8782, 0.3696, 0.4999, 0.372, 0.4999, 0.3725, 0.5034, 0.3698, 0.5034, 0.3698, 0.5034, 0.3725, 0.5034, 0.3727, 0.5072, 0.3698, 0.5072, 0.005368, 0.8871, 0.002666, 0.8859, 0.004668, 0.8822, 0.004668, 0.8822, 0.002666, 0.8859, 0.00148, 0.8819, 0.003167, 0.8797, 0.372, 0.4999, 0.374, 0.4999, 0.3749, 0.5034, 0.3725, 0.5034, 0.3725, 0.5034, 0.3749, 0.5034, 0.3752, 0.5072, 0.3727, 0.5072, 0.002666, 0.8859, 0.0003959, 0.8848, 0.00148, 0.8819, 0.4055, 0.6171, 0.4055, 0.614, 0.4081, 0.6142, 0.4081, 0.6178, 0.4081, 0.6178, 0.4081, 0.6142, 0.4111, 0.6143, 0.4111, 0.6181, 0.005368, 0.8871, 0.002347, 0.8885, 0.002666, 0.8859, 0.002666, 0.8859, 0.002347, 0.8885, 2.272e-08, 0.888, 0.0003959, 0.8848, 0.4055, 0.614, 0.4055, 0.6107, 0.4081, 0.6105, 0.4081, 0.6142, 0.4081, 0.6142, 0.4081, 0.6105, 0.4111, 0.6104, 0.4111, 0.6143, 0.08863, 0.7618, 0.08388, 0.7629, 0.08206, 0.7597, 0.08708, 0.7582, 0.08708, 0.7582, 0.08206, 0.7597, 0.08033, 0.7567, 0.08556, 0.7548, 0.08556, 0.7548, 0.08033, 0.7567, 0.08096, 0.7527, 0.08424, 0.752, 0.8435, 0.5003, 0.8469, 0.5003, 0.847, 0.5038, 0.844, 0.5038, 0.844, 0.5038, 0.847, 0.5038, 0.8471, 0.5076, 0.8441, 0.5076, 0.08033, 0.7567, 0.07883, 0.7542, 0.08096, 0.7527, 0.8469, 0.5003, 0.8492, 0.5003, 0.8498, 0.5038, 0.847, 0.5038, 0.847, 0.5038, 0.8498, 0.5038, 0.85, 0.5076, 0.8471, 0.5076, 0.08206, 0.7597, 0.07833, 0.7604, 0.08033, 0.7567, 0.08033, 0.7567, 0.07833, 0.7604, 0.07714, 0.7564, 0.07883, 0.7542, 0.8492, 0.5003, 0.8512, 0.5003, 0.8521, 0.5038, 0.8498, 0.5038, 0.8498, 0.5038, 0.8521, 0.5038, 0.8525, 0.5076, 0.85, 0.5076, 0.07833, 0.7604, 0.07606, 0.7592, 0.07714, 0.7564, 0.5041, 0.5003, 0.5064, 0.5003, 0.5063, 0.5037, 0.5035, 0.5037, 0.5035, 0.5037, 0.5063, 0.5037, 0.5062, 0.5076, 0.5033, 0.5076, 0.08388, 0.7629, 0.08314, 0.7692, 0.08036, 0.7672, 0.08206, 0.7597, 0.08206, 0.7597, 0.08036, 0.7672, 0.07774, 0.7652, 0.07833, 0.7604, 0.07833, 0.7604, 0.07774, 0.7652, 0.07554, 0.7635, 0.07606, 0.7592, 0.5064, 0.5003, 0.5098, 0.5003, 0.5093, 0.5037, 0.5063, 0.5037, 0.5063, 0.5037, 0.5093, 0.5037, 0.5092, 0.5076, 0.5062, 0.5076, 0.1643, 0.6363, 0.1595, 0.6374, 0.1585, 0.6337, 0.1627, 0.6327, 0.1627, 0.6327, 0.1585, 0.6337, 0.1575, 0.6301, 0.1612, 0.6293, 0.1612, 0.6293, 0.1575, 0.6301, 0.1566, 0.6272, 0.1599, 0.6264, 0.9174, 0.5003, 0.9208, 0.5003, 0.9209, 0.5038, 0.9179, 0.5038, 0.9179, 0.5038, 0.9209, 0.5038, 0.921, 0.5076, 0.918, 0.5076, 0.1595, 0.6374, 0.1567, 0.6361, 0.1585, 0.6337, 0.1585, 0.6337, 0.1567, 0.6361, 0.1548, 0.6328, 0.1575, 0.6301, 0.1575, 0.6301, 0.1548, 0.6328, 0.1545, 0.6287, 0.1566, 0.6272, 0.9208, 0.5003, 0.9231, 0.5003, 0.9237, 0.5038, 0.9209, 0.5038, 0.9209, 0.5038, 0.9237, 0.5038, 0.9239, 0.5076, 0.921, 0.5076, 0.1548, 0.6328, 0.1528, 0.6309, 0.1545, 0.6287, 0.9231, 0.5003, 0.9251, 0.5003, 0.926, 0.5038, 0.9237, 0.5038, 0.9237, 0.5038, 0.926, 0.5038, 0.9264, 0.5076, 0.9239, 0.5076, 0.1548, 0.6328, 0.1517, 0.6337, 0.1528, 0.6309, 0.6892, 0.5003, 0.6915, 0.5003, 0.6914, 0.5037, 0.6887, 0.5037, 0.6887, 0.5037, 0.6914, 0.5037, 0.6913, 0.5076, 0.6885, 0.5076, 0.1595, 0.6374, 0.1588, 0.6436, 0.156, 0.6417, 0.1567, 0.6361, 0.1567, 0.6361, 0.156, 0.6417, 0.1534, 0.6397, 0.1548, 0.6328, 0.1548, 0.6328, 0.1534, 0.6397, 0.1512, 0.638, 0.1517, 0.6337, 0.6915, 0.5003, 0.6949, 0.5003, 0.6945, 0.5037, 0.6914, 0.5037, 0.6914, 0.5037, 0.6945, 0.5037, 0.6943, 0.5076, 0.6913, 0.5076, 0.6764, 0.5076, 0.6018, 0.5076, 0.6019, 0.5037, 0.6767, 0.5037, 0.6767, 0.5037, 0.6019, 0.5037, 0.6023, 0.5003, 0.6792, 0.5003, 0.2266, 0.6147, 0.2269, 0.5125, 0.2291, 0.5142, 0.2291, 0.6154, 0.2291, 0.6154, 0.2291, 0.5142, 0.2317, 0.5161, 0.2317, 0.619, 0.2317, 0.619, 0.2317, 0.5161, 0.2345, 0.5181, 0.2351, 0.6234, 0.3999, 0.5859, 0.3999, 0.5003, 0.4028, 0.5004, 0.4028, 0.586, 0.4028, 0.586, 0.4028, 0.5004, 0.4055, 0.5007, 0.4055, 0.5862, 0.2348, 0.5011, 0.3008, 0.4999, 0.3011, 0.5029, 0.2352, 0.5042, 0.2352, 0.5042, 0.3011, 0.5029, 0.3013, 0.5066, 0.2342, 0.5081, 0.2342, 0.5081, 0.3013, 0.5066, 0.3013, 0.5105, 0.2352, 0.5119, 0.225, 0.6351, 0.1643, 0.6363, 0.1627, 0.6327, 0.2222, 0.6316, 0.2222, 0.6316, 0.1627, 0.6327, 0.1612, 0.6293, 0.2194, 0.6282, 0.2194, 0.6282, 0.1612, 0.6293, 0.1599, 0.6264, 0.2174, 0.6254, 0.8607, 0.5003, 0.9174, 0.5003, 0.9179, 0.5038, 0.8617, 0.5037, 0.8617, 0.5037, 0.9179, 0.5038, 0.918, 0.5076, 0.862, 0.5076, 0.1588, 0.6436, 0.1594, 0.749, 0.156, 0.7445, 0.156, 0.6417, 0.156, 0.6417, 0.156, 0.7445, 0.1534, 0.7411, 0.1534, 0.6397, 0.1534, 0.6397, 0.1534, 0.7411, 0.151, 0.7403, 0.1512, 0.638, 0.6949, 0.5003, 0.7718, 0.5003, 0.7693, 0.5037, 0.6945, 0.5037, 0.6945, 0.5037, 0.7693, 0.5037, 0.7689, 0.5076, 0.6943, 0.5076, 0.1493, 0.7607, 0.08863, 0.7618, 0.08708, 0.7582, 0.1465, 0.7571, 0.1465, 0.7571, 0.08708, 0.7582, 0.08556, 0.7548, 0.1439, 0.7537, 0.1439, 0.7537, 0.08556, 0.7548, 0.08424, 0.752, 0.1417, 0.7509, 0.7868, 0.5003, 0.8435, 0.5003, 0.844, 0.5038, 0.7878, 0.5037, 0.7878, 0.5037, 0.844, 0.5038, 0.8441, 0.5076, 0.7881, 0.5076, 0.08314, 0.7692, 0.08379, 0.8745, 0.08034, 0.87, 0.08036, 0.7672, 0.08036, 0.7672, 0.08034, 0.87, 0.07773, 0.8667, 0.07774, 0.7652, 0.07774, 0.7652, 0.07773, 0.8667, 0.07529, 0.8658, 0.07554, 0.7635, 0.5098, 0.5003, 0.5867, 0.5003, 0.5842, 0.5037, 0.5093, 0.5037, 0.5093, 0.5037, 0.5842, 0.5037, 0.5838, 0.5076, 0.5092, 0.5076, 0.07433, 0.8871, 0.01297, 0.8874, 0.01142, 0.8838, 0.07088, 0.8826, 0.07088, 0.8826, 0.01142, 0.8838, 0.009904, 0.8803, 0.06812, 0.8793, 0.06812, 0.8793, 0.009904, 0.8803, 0.008577, 0.8775, 0.06757, 0.8761, 0.3081, 0.4999, 0.3663, 0.4999, 0.3667, 0.5034, 0.3106, 0.5033, 0.3106, 0.5033, 0.3667, 0.5034, 0.3669, 0.5072, 0.3109, 0.5072, 0.008239, 0.8884, 0.008127, 1.0, 0.005148, 1.0, 0.005368, 0.8871, 0.005368, 0.8871, 0.005148, 1.0, 0.002347, 0.9998, 0.002347, 0.8885, 0.002347, 0.8885, 0.002347, 0.9998, 0.0, 0.9995, 2.272e-08, 0.888, 0.4055, 0.6107, 0.4055, 0.5007, 0.4081, 0.5004, 0.4081, 0.6105, 0.4081, 0.6105, 0.4081, 0.5004, 0.4111, 0.5003, 0.4111, 0.6104, 0.0, 0.125, 1.136e-08, 0.0125, 0.0004663, 0.008635, 0.00182, 0.005151, 0.003927, 0.002387, 0.006583, 0.0006116, 0.009528, 0.0, 0.3716, 0.0, 0.3745, 0.0006116, 0.3772, 0.002387, 0.3793, 0.005151, 0.3806, 0.008635, 0.3811, 0.0125, 0.3811, 0.125, 0.6764, 0.9825, 0.6794, 0.9825, 0.6794, 0.9863, 0.6767, 0.9863, 0.6767, 0.9863, 0.6794, 0.9863, 0.6792, 0.9898, 0.3941, 0.5107, 0.3924, 0.5081, 0.3943, 0.5064, 0.3943, 0.5064, 0.3924, 0.5081, 0.3905, 0.505, 0.3943, 0.5003, 0.6794, 0.9825, 0.6823, 0.9825, 0.6825, 0.9863, 0.6794, 0.9863, 0.6794, 0.9863, 0.6825, 0.9863, 0.683, 0.9898, 0.6792, 0.9898, 0.9125, 0.3853, 0.9108, 0.3808, 0.9127, 0.3788, 0.915, 0.3847, 0.915, 0.3847, 0.9127, 0.3788, 0.9151, 0.3766, 0.9179, 0.384, 0.9179, 0.384, 0.9151, 0.3766, 0.9175, 0.3743, 0.9211, 0.3835, 0.6823, 0.9825, 0.6848, 0.9825, 0.6851, 0.9863, 0.6825, 0.9863, 0.6825, 0.9863, 0.6851, 0.9863, 0.686, 0.9898, 0.683, 0.9898, 0.9108, 0.3808, 0.9083, 0.3775, 0.9098, 0.3749, 0.9127, 0.3788, 0.9127, 0.3788, 0.9098, 0.3749, 0.9115, 0.3719, 0.9151, 0.3766, 0.9151, 0.3766, 0.9115, 0.3719, 0.9133, 0.3687, 0.9175, 0.3743, 0.8562, 0.9825, 0.8591, 0.9825, 0.8591, 0.9863, 0.856, 0.9863, 0.856, 0.9863, 0.8591, 0.9863, 0.8592, 0.9898, 0.8554, 0.9898, 0.9083, 0.3775, 0.9048, 0.3751, 0.9054, 0.3719, 0.9098, 0.3749, 0.9098, 0.3749, 0.9054, 0.3719, 0.9059, 0.368, 0.9115, 0.3719, 0.9115, 0.3719, 0.9059, 0.368, 0.9064, 0.3639, 0.9133, 0.3687, 0.8591, 0.9825, 0.862, 0.9825, 0.8617, 0.9863, 0.8591, 0.9863, 0.8591, 0.9863, 0.8617, 0.9863, 0.8592, 0.9898, 0.39, 0.5314, 0.3921, 0.5349, 0.3898, 0.5348, 0.3898, 0.5348, 0.3921, 0.5349, 0.3943, 0.5388, 0.3897, 0.5388, 0.769, 0.9825, 0.7719, 0.9825, 0.7719, 0.9863, 0.7693, 0.9863, 0.7693, 0.9863, 0.7719, 0.9863, 0.7703, 0.9898, 0.3868, 0.5314, 0.385, 0.529, 0.3868, 0.5272, 0.3868, 0.5272, 0.385, 0.529, 0.3831, 0.5259, 0.3868, 0.5211, 0.7719, 0.9825, 0.7748, 0.9825, 0.775, 0.9863, 0.7719, 0.9863, 0.7719, 0.9863, 0.775, 0.9863, 0.7756, 0.9898, 0.7703, 0.9898, 0.8371, 0.2618, 0.8351, 0.2552, 0.8371, 0.2533, 0.8393, 0.2589, 0.8393, 0.2589, 0.8371, 0.2533, 0.8394, 0.2511, 0.8423, 0.2585, 0.8423, 0.2585, 0.8394, 0.2511, 0.8419, 0.2488, 0.8454, 0.2579, 0.7748, 0.9825, 0.7773, 0.9825, 0.7776, 0.9863, 0.775, 0.9863, 0.775, 0.9863, 0.7776, 0.9863, 0.7786, 0.9898, 0.7756, 0.9898, 0.8351, 0.2552, 0.8326, 0.2519, 0.8341, 0.2494, 0.8371, 0.2533, 0.8371, 0.2533, 0.8341, 0.2494, 0.8359, 0.2463, 0.8394, 0.2511, 0.8394, 0.2511, 0.8359, 0.2463, 0.8377, 0.2432, 0.8419, 0.2488, 0.7823, 0.9825, 0.7852, 0.9825, 0.7852, 0.9863, 0.7821, 0.9863, 0.7821, 0.9863, 0.7852, 0.9863, 0.7868, 0.9898, 0.7815, 0.9898, 0.8326, 0.2519, 0.8277, 0.2492, 0.8299, 0.2463, 0.8341, 0.2494, 0.8341, 0.2494, 0.8299, 0.2463, 0.8303, 0.2425, 0.8359, 0.2463, 0.8359, 0.2463, 0.8303, 0.2425, 0.8307, 0.2384, 0.8377, 0.2432, 0.7852, 0.9825, 0.7881, 0.9825, 0.7878, 0.9863, 0.7852, 0.9863, 0.7852, 0.9863, 0.7878, 0.9863, 0.7868, 0.9898, 0.3868, 0.5107, 0.3868, 0.5149, 0.385, 0.5132, 0.385, 0.5132, 0.3868, 0.5149, 0.3868, 0.5211, 0.3831, 0.5163, 0.5839, 0.9825, 0.5868, 0.9825, 0.5868, 0.9863, 0.5842, 0.9863, 0.5842, 0.9863, 0.5868, 0.9863, 0.5867, 0.9898, 0.3939, 0.5388, 0.3941, 0.5422, 0.3919, 0.5422, 0.3919, 0.5422, 0.3941, 0.5422, 0.3943, 0.5462, 0.3897, 0.5462, 0.5868, 0.9825, 0.5897, 0.9825, 0.5899, 0.9863, 0.5868, 0.9863, 0.5868, 0.9863, 0.5899, 0.9863, 0.5905, 0.9898, 0.5867, 0.9898, 0.7613, 0.1342, 0.7595, 0.1297, 0.7615, 0.1277, 0.7637, 0.1336, 0.7637, 0.1336, 0.7615, 0.1277, 0.7638, 0.1255, 0.7667, 0.1329, 0.7667, 0.1329, 0.7638, 0.1255, 0.7662, 0.1232, 0.7698, 0.1324, 0.5897, 0.9825, 0.5922, 0.9825, 0.5925, 0.9863, 0.5899, 0.9863, 0.5899, 0.9863, 0.5925, 0.9863, 0.5934, 0.9898, 0.5905, 0.9898, 0.7595, 0.1297, 0.757, 0.1263, 0.7585, 0.1238, 0.7615, 0.1277, 0.7615, 0.1277, 0.7585, 0.1238, 0.7602, 0.1208, 0.7638, 0.1255, 0.7638, 0.1255, 0.7602, 0.1208, 0.762, 0.1176, 0.7662, 0.1232, 0.305, 0.9821, 0.3079, 0.9821, 0.308, 0.9859, 0.3049, 0.9859, 0.3049, 0.9859, 0.308, 0.9859, 0.3081, 0.9894, 0.3043, 0.9894, 0.757, 0.1263, 0.7535, 0.124, 0.7543, 0.1208, 0.7585, 0.1238, 0.7585, 0.1238, 0.7543, 0.1208, 0.7546, 0.1169, 0.7602, 0.1208, 0.7602, 0.1208, 0.7546, 0.1169, 0.7551, 0.1128, 0.762, 0.1176, 0.3079, 0.9821, 0.3109, 0.9821, 0.3106, 0.9859, 0.308, 0.9859, 0.308, 0.9859, 0.3106, 0.9859, 0.3081, 0.9894, 0.3943, 0.5107, 0.3943, 0.515, 0.3924, 0.5132, 0.3924, 0.5132, 0.3943, 0.515, 0.3943, 0.5211, 0.3905, 0.5163, 0.9204, 0.482, 0.9211, 0.4882, 0.9183, 0.4895, 0.9176, 0.4839, 0.9176, 0.4839, 0.9183, 0.4895, 0.9164, 0.4928, 0.915, 0.4859, 0.915, 0.4859, 0.9164, 0.4928, 0.9133, 0.4919, 0.9128, 0.4876, 0.6024, 0.9898, 0.599, 0.9898, 0.5989, 0.9863, 0.6019, 0.9863, 0.6019, 0.9863, 0.5989, 0.9863, 0.5988, 0.9825, 0.6018, 0.9825, 0.9211, 0.4882, 0.9201, 0.4919, 0.9183, 0.4895, 0.9183, 0.4895, 0.9201, 0.4919, 0.9164, 0.4928, 0.9164, 0.4928, 0.9144, 0.4947, 0.9133, 0.4919, 0.599, 0.9898, 0.5967, 0.9898, 0.5961, 0.9863, 0.5989, 0.9863, 0.5989, 0.9863, 0.5961, 0.9863, 0.5959, 0.9825, 0.5988, 0.9825, 0.9164, 0.4928, 0.9161, 0.4969, 0.9144, 0.4947, 0.5967, 0.9898, 0.5947, 0.9898, 0.5938, 0.9863, 0.5961, 0.9863, 0.5961, 0.9863, 0.5938, 0.9863, 0.5934, 0.9825, 0.5959, 0.9825, 0.9201, 0.4919, 0.9191, 0.4954, 0.9164, 0.4928, 0.9164, 0.4928, 0.9191, 0.4954, 0.9182, 0.4984, 0.9161, 0.4969, 0.3943, 0.5926, 0.3943, 0.5895, 0.3969, 0.5897, 0.3969, 0.5933, 0.3969, 0.5933, 0.3969, 0.5897, 0.3999, 0.5898, 0.3999, 0.5936, 0.9201, 0.4919, 0.9211, 0.4959, 0.9191, 0.4954, 0.9191, 0.4954, 0.9211, 0.4959, 0.9207, 0.499, 0.9182, 0.4984, 0.3943, 0.5895, 0.3943, 0.5862, 0.3969, 0.586, 0.3969, 0.5897, 0.3969, 0.5897, 0.3969, 0.586, 0.3999, 0.5859, 0.3999, 0.5898, 0.6942, 0.1116, 0.699, 0.1126, 0.6974, 0.1162, 0.6932, 0.1153, 0.6932, 0.1153, 0.6974, 0.1162, 0.6959, 0.1196, 0.6907, 0.1177, 0.6907, 0.1177, 0.6959, 0.1196, 0.6946, 0.1225, 0.6913, 0.1218, 0.3696, 0.9894, 0.3663, 0.9894, 0.3667, 0.9859, 0.3698, 0.9859, 0.3698, 0.9859, 0.3667, 0.9859, 0.3669, 0.9821, 0.3698, 0.9821, 0.6907, 0.1177, 0.6913, 0.1218, 0.6892, 0.1203, 0.372, 0.9894, 0.3696, 0.9894, 0.3698, 0.9859, 0.3725, 0.9859, 0.3725, 0.9859, 0.3698, 0.9859, 0.3698, 0.9821, 0.3727, 0.9821, 0.6932, 0.1153, 0.6907, 0.1177, 0.6887, 0.1141, 0.6887, 0.1141, 0.6907, 0.1177, 0.6892, 0.1203, 0.6875, 0.118, 0.3811, 0.6167, 0.3811, 0.6193, 0.3785, 0.6205, 0.3785, 0.6174, 0.3785, 0.6174, 0.3785, 0.6205, 0.3755, 0.6209, 0.3755, 0.6177, 0.6942, 0.1116, 0.6932, 0.1153, 0.6912, 0.111, 0.6912, 0.111, 0.6932, 0.1153, 0.6887, 0.1141, 0.6887, 0.1141, 0.6875, 0.118, 0.6864, 0.1152, 0.3811, 0.6136, 0.3811, 0.6167, 0.3785, 0.6174, 0.3785, 0.6138, 0.3785, 0.6138, 0.3785, 0.6174, 0.3755, 0.6177, 0.3755, 0.6139, 0.6912, 0.111, 0.6887, 0.1141, 0.6883, 0.1114, 0.6883, 0.1114, 0.6887, 0.1141, 0.6864, 0.1152, 0.686, 0.1119, 0.3811, 0.6103, 0.3811, 0.6136, 0.3785, 0.6138, 0.3785, 0.6101, 0.3785, 0.6101, 0.3785, 0.6138, 0.3755, 0.6139, 0.3755, 0.61, 0.7699, 0.2372, 0.7746, 0.2382, 0.7731, 0.2418, 0.7674, 0.2394, 0.7674, 0.2394, 0.7731, 0.2418, 0.7715, 0.2452, 0.7663, 0.2433, 0.7663, 0.2433, 0.7715, 0.2452, 0.7702, 0.248, 0.7669, 0.2473, 0.8469, 0.9898, 0.8435, 0.9898, 0.844, 0.9863, 0.847, 0.9863, 0.847, 0.9863, 0.844, 0.9863, 0.8441, 0.9825, 0.8471, 0.9825, 0.7663, 0.2433, 0.7669, 0.2473, 0.7648, 0.2458, 0.8492, 0.9898, 0.8469, 0.9898, 0.847, 0.9863, 0.8498, 0.9863, 0.8498, 0.9863, 0.847, 0.9863, 0.8471, 0.9825, 0.85, 0.9825, 0.7674, 0.2394, 0.7663, 0.2433, 0.7643, 0.2396, 0.7643, 0.2396, 0.7663, 0.2433, 0.7648, 0.2458, 0.7631, 0.2436, 0.5041, 0.9898, 0.5021, 0.9898, 0.5012, 0.9863, 0.5036, 0.9863, 0.5036, 0.9863, 0.5012, 0.9863, 0.5009, 0.9825, 0.5034, 0.9825, 0.7643, 0.2396, 0.7631, 0.2436, 0.762, 0.2408, 0.5064, 0.9898, 0.5041, 0.9898, 0.5036, 0.9863, 0.5063, 0.9863, 0.5063, 0.9863, 0.5036, 0.9863, 0.5034, 0.9825, 0.5062, 0.9825, 0.7691, 0.2309, 0.7699, 0.2372, 0.7674, 0.2394, 0.7663, 0.2328, 0.7663, 0.2328, 0.7674, 0.2394, 0.7643, 0.2396, 0.7637, 0.2348, 0.7637, 0.2348, 0.7643, 0.2396, 0.762, 0.2408, 0.7615, 0.2365, 0.5098, 0.9898, 0.5064, 0.9898, 0.5063, 0.9863, 0.5094, 0.9863, 0.5094, 0.9863, 0.5063, 0.9863, 0.5062, 0.9825, 0.5092, 0.9825, 0.8454, 0.3626, 0.8502, 0.3637, 0.8487, 0.3673, 0.8445, 0.3664, 0.8445, 0.3664, 0.8487, 0.3673, 0.8472, 0.3707, 0.8435, 0.3699, 0.8435, 0.3699, 0.8472, 0.3707, 0.8458, 0.3736, 0.8426, 0.3729, 0.9208, 0.9898, 0.9174, 0.9898, 0.9179, 0.9863, 0.9209, 0.9863, 0.9209, 0.9863, 0.9179, 0.9863, 0.918, 0.9825, 0.921, 0.9825, 0.8435, 0.3699, 0.8426, 0.3729, 0.8404, 0.3714, 0.9231, 0.9898, 0.9208, 0.9898, 0.9209, 0.9863, 0.9237, 0.9863, 0.9237, 0.9863, 0.9209, 0.9863, 0.921, 0.9825, 0.9239, 0.9825, 0.8445, 0.3664, 0.8435, 0.3699, 0.8399, 0.3652, 0.8399, 0.3652, 0.8435, 0.3699, 0.8404, 0.3714, 0.8387, 0.3691, 0.6892, 0.9898, 0.6872, 0.9898, 0.6863, 0.9863, 0.6887, 0.9863, 0.6887, 0.9863, 0.6863, 0.9863, 0.686, 0.9825, 0.6885, 0.9825, 0.8454, 0.3626, 0.8445, 0.3664, 0.8426, 0.3639, 0.8426, 0.3639, 0.8445, 0.3664, 0.8399, 0.3652, 0.8399, 0.3652, 0.8387, 0.3691, 0.8377, 0.3663, 0.6916, 0.9898, 0.6892, 0.9898, 0.6887, 0.9863, 0.6914, 0.9863, 0.6914, 0.9863, 0.6887, 0.9863, 0.6885, 0.9825, 0.6914, 0.9825, 0.8448, 0.3564, 0.8454, 0.3626, 0.8426, 0.3639, 0.842, 0.3584, 0.842, 0.3584, 0.8426, 0.3639, 0.8399, 0.3652, 0.8393, 0.3603, 0.8393, 0.3603, 0.8399, 0.3652, 0.8377, 0.3663, 0.8371, 0.362, 0.6949, 0.9898, 0.6916, 0.9898, 0.6914, 0.9863, 0.6945, 0.9863, 0.6945, 0.9863, 0.6914, 0.9863, 0.6914, 0.9825, 0.6943, 0.9825, 0.9211, 0.4882, 0.9872, 0.4896, 0.9872, 0.4935, 0.9201, 0.4919, 0.9201, 0.4919, 0.9872, 0.4935, 0.987, 0.4972, 0.9211, 0.4959, 0.9211, 0.4959, 0.987, 0.4972, 0.9867, 0.5003, 0.9207, 0.499, 0.3943, 0.5862, 0.3943, 0.5007, 0.3969, 0.5004, 0.3969, 0.586, 0.3969, 0.586, 0.3969, 0.5004, 0.3999, 0.5003, 0.3999, 0.5859, 0.921, 0.3767, 0.9204, 0.482, 0.9176, 0.4839, 0.9176, 0.3811, 0.9176, 0.3811, 0.9176, 0.4839, 0.915, 0.4859, 0.915, 0.3847, 0.915, 0.3847, 0.915, 0.4859, 0.9128, 0.4876, 0.9125, 0.3853, 0.6792, 0.9898, 0.6024, 0.9898, 0.6019, 0.9863, 0.6767, 0.9863, 0.6767, 0.9863, 0.6019, 0.9863, 0.6018, 0.9825, 0.6764, 0.9825, 0.862, 0.9825, 0.918, 0.9825, 0.9179, 0.9863, 0.8617, 0.9863, 0.8617, 0.9863, 0.9179, 0.9863, 0.9174, 0.9898, 0.8592, 0.9898, 0.9048, 0.3751, 0.8458, 0.3736, 0.8472, 0.3707, 0.9054, 0.3719, 0.9054, 0.3719, 0.8472, 0.3707, 0.8487, 0.3673, 0.9081, 0.3685, 0.9081, 0.3685, 0.8487, 0.3673, 0.8502, 0.3637, 0.9109, 0.3649, 0.6943, 0.9825, 0.769, 0.9825, 0.7693, 0.9863, 0.6945, 0.9863, 0.6945, 0.9863, 0.7693, 0.9863, 0.7703, 0.9898, 0.6949, 0.9898, 0.8371, 0.362, 0.8371, 0.2618, 0.8393, 0.2589, 0.8393, 0.3603, 0.8393, 0.3603, 0.8393, 0.2589, 0.842, 0.2556, 0.842, 0.3584, 0.842, 0.3584, 0.842, 0.2556, 0.8454, 0.2511, 0.8448, 0.3564, 0.7881, 0.9825, 0.8441, 0.9825, 0.844, 0.9863, 0.7878, 0.9863, 0.7878, 0.9863, 0.844, 0.9863, 0.8435, 0.9898, 0.7868, 0.9898, 0.8277, 0.2492, 0.7702, 0.248, 0.7715, 0.2452, 0.8299, 0.2463, 0.8299, 0.2463, 0.7715, 0.2452, 0.7731, 0.2418, 0.8325, 0.243, 0.8325, 0.243, 0.7731, 0.2418, 0.7746, 0.2382, 0.8359, 0.2385, 0.5092, 0.9825, 0.5839, 0.9825, 0.5842, 0.9863, 0.5094, 0.9863, 0.5094, 0.9863, 0.5842, 0.9863, 0.5867, 0.9898, 0.5098, 0.9898, 0.7615, 0.2365, 0.7613, 0.1342, 0.7637, 0.1336, 0.7637, 0.2348, 0.7637, 0.2348, 0.7637, 0.1336, 0.7663, 0.13, 0.7663, 0.2328, 0.7663, 0.2328, 0.7663, 0.13, 0.7691, 0.1264, 0.7691, 0.2309, 0.3109, 0.9821, 0.3669, 0.9821, 0.3667, 0.9859, 0.3106, 0.9859, 0.3106, 0.9859, 0.3667, 0.9859, 0.3663, 0.9894, 0.3081, 0.9894, 0.7535, 0.124, 0.6946, 0.1225, 0.6959, 0.1196, 0.7543, 0.1208, 0.7543, 0.1208, 0.6959, 0.1196, 0.6974, 0.1162, 0.7569, 0.1174, 0.7569, 0.1174, 0.6974, 0.1162, 0.699, 0.1126, 0.7603, 0.113, 0.3755, 0.61, 0.3755, 0.4999, 0.3785, 0.5, 0.3785, 0.6101, 0.3785, 0.6101, 0.3785, 0.5, 0.3811, 0.5003, 0.3811, 0.6103, 0.686, 0.1119, 0.686, 0.0004591, 0.6883, 0.0001735, 0.6883, 0.1114, 0.6883, 0.1114, 0.6883, 0.0001735, 0.6912, 1.534e-05, 0.6912, 0.111, 0.6912, 0.111, 0.6912, 1.534e-05, 0.6941, 0.0, 0.6942, 0.1116, 0.3013, 0.6222, 0.2351, 0.6234, 0.2345, 0.5181, 0.2352, 0.5119, 0.3013, 0.5105, 0.7603, 0.113, 0.699, 0.1126, 0.6942, 0.1116, 0.6941, 0.0, 0.7603, 0.00129, 0.2257, 0.7477, 0.1594, 0.749, 0.1588, 0.6436, 0.1595, 0.6374, 0.1643, 0.6363, 0.225, 0.6351, 0.8359, 0.2385, 0.7746, 0.2382, 0.7699, 0.2372, 0.7691, 0.2309, 0.7691, 0.1264, 0.8359, 0.1268, 0.9872, 0.4896, 0.9211, 0.4882, 0.9204, 0.482, 0.921, 0.3767, 0.9872, 0.3779])
me_cube_012.use_remesh_preserve_volume = False
me_cube_012.use_remesh_preserve_attributes = False
me_cube_012.use_mirror_vertex_groups = False
me_cube_012.update()

# ---- objects
ob_stairs_large = bpy.data.objects.new('Stairs Large', me_cube_012)

# ---- transforms, parenting, visibility, modifiers, constraints
ob_stairs_large.location = (0.0, 0.0, 0.0)
ob_stairs_large.scale = (2.0, 2.0, 2.0)
ob_stairs_large.lineart.crease_threshold = 0.0

# ---- collection membership
col_collection.objects.link(ob_stairs_large)

# ---- scene / render settings (as saved in the file)
scene.frame_start = 1; scene.frame_end = 250; scene.frame_set(18)
scene.render.engine = 'BLENDER_EEVEE_NEXT'
scene.cycles.use_denoising = False
scene.cycles.samples = 128
scene.cycles.sampling_pattern = 'TABULATED_SOBOL'
scene.cycles.use_adaptive_sampling = False
scene.cycles.use_light_tree = False
scene.view_settings.view_transform = 'Filmic'
bpy.context.view_layer.update()

# ---- added for rendering (the .blend has no active camera and no usable light): camera, sun
cam_auto = bpy.data.cameras.new('AutoCamera')
cam_auto.lens = 50.0
cam_auto.sensor_width = 36.0
cam_auto.clip_end = 1000.0
ob_auto_camera = bpy.data.objects.new('AutoCamera', cam_auto)
scene.collection.objects.link(ob_auto_camera)
ob_auto_camera.location = (6.01325, -7.2159, 5.5865)
ob_auto_camera.rotation_euler = (1.09748, -7.21219e-08, 0.694738)
scene.camera = ob_auto_camera
light_auto_sun = bpy.data.lights.new('AutoSun', 'SUN')
light_auto_sun.energy = 3.0
light_auto_sun.angle = 0.0523599
ob_auto_sun = bpy.data.objects.new('AutoSun', light_auto_sun)
scene.collection.objects.link(ob_auto_sun)
ob_auto_sun.rotation_euler = (0.872665, 0.174533, 0.523599)
bpy.context.view_layer.update()
